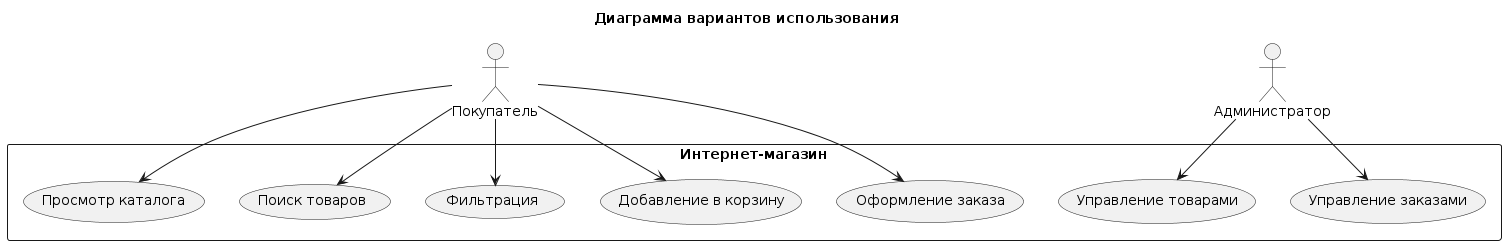

The diagram above was rendered by PlantUML. Its source (embedded in the PNG):
@startuml
title Диаграмма вариантов использования

actor "Покупатель" as Customer
actor "Администратор" as Admin

rectangle "Интернет-магазин" {
  
  usecase "Просмотр каталога" as UC1
  usecase "Поиск товаров" as UC2
  usecase "Фильтрация" as UC3
  usecase "Добавление в корзину" as UC4
  usecase "Оформление заказа" as UC5
  
  usecase "Управление товарами" as UC6
  usecase "Управление заказами" as UC7
  
  Customer --> UC1
  Customer --> UC2
  Customer --> UC3
  Customer --> UC4
  Customer --> UC5
  
  Admin --> UC6
  Admin --> UC7
}
@enduml